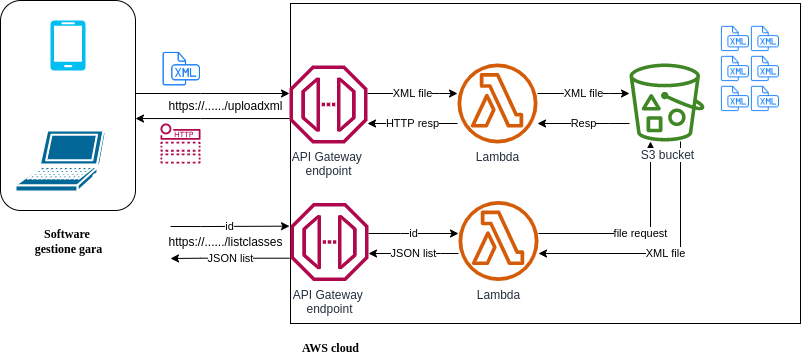

The diagram above was exported from draw.io. Its source (the exported page's mxGraphModel, read from the mxfile embedded in the PNG):
<mxGraphModel dx="1138" dy="640" grid="1" gridSize="10" guides="1" tooltips="1" connect="1" arrows="1" fold="1" page="1" pageScale="1" pageWidth="827" pageHeight="1169" math="0" shadow="0">
  <root>
    <mxCell id="0" />
    <mxCell id="1" parent="0" />
    <mxCell id="gcIQUCIKZNeS8sjtSGwb-10" value="" style="rounded=0;whiteSpace=wrap;html=1;fillColor=none;" vertex="1" parent="1">
      <mxGeometry x="290" y="220" width="510" height="320" as="geometry" />
    </mxCell>
    <mxCell id="gcIQUCIKZNeS8sjtSGwb-9" style="edgeStyle=orthogonalEdgeStyle;rounded=0;orthogonalLoop=1;jettySize=auto;html=1;" edge="1" parent="1" source="SiRsagUfJl-E6sZ2Fs3b-1" target="gcIQUCIKZNeS8sjtSGwb-2">
      <mxGeometry relative="1" as="geometry">
        <Array as="points">
          <mxPoint x="200" y="335" />
          <mxPoint x="200" y="335" />
        </Array>
      </mxGeometry>
    </mxCell>
    <mxCell id="gcIQUCIKZNeS8sjtSGwb-12" value="XML file" style="edgeStyle=orthogonalEdgeStyle;rounded=0;orthogonalLoop=1;jettySize=auto;html=1;" edge="1" parent="1" source="SiRsagUfJl-E6sZ2Fs3b-1" target="SiRsagUfJl-E6sZ2Fs3b-2">
      <mxGeometry relative="1" as="geometry">
        <Array as="points">
          <mxPoint x="439" y="310" />
          <mxPoint x="439" y="310" />
        </Array>
      </mxGeometry>
    </mxCell>
    <mxCell id="SiRsagUfJl-E6sZ2Fs3b-1" value="API Gateway &lt;br&gt;endpoint" style="sketch=0;outlineConnect=0;fontColor=#232F3E;gradientColor=none;fillColor=#B0084D;strokeColor=none;dashed=0;verticalLabelPosition=bottom;verticalAlign=top;align=center;html=1;fontSize=12;fontStyle=0;aspect=fixed;pointerEvents=1;shape=mxgraph.aws4.endpoint;" vertex="1" parent="1">
      <mxGeometry x="289" y="282" width="78" height="78" as="geometry" />
    </mxCell>
    <mxCell id="gcIQUCIKZNeS8sjtSGwb-13" value="HTTP resp" style="edgeStyle=orthogonalEdgeStyle;rounded=0;orthogonalLoop=1;jettySize=auto;html=1;" edge="1" parent="1" source="SiRsagUfJl-E6sZ2Fs3b-2" target="SiRsagUfJl-E6sZ2Fs3b-1">
      <mxGeometry relative="1" as="geometry">
        <Array as="points">
          <mxPoint x="419" y="340" />
          <mxPoint x="419" y="340" />
        </Array>
      </mxGeometry>
    </mxCell>
    <mxCell id="gcIQUCIKZNeS8sjtSGwb-14" value="XML file" style="edgeStyle=orthogonalEdgeStyle;rounded=0;orthogonalLoop=1;jettySize=auto;html=1;" edge="1" parent="1" source="SiRsagUfJl-E6sZ2Fs3b-2" target="SiRsagUfJl-E6sZ2Fs3b-3">
      <mxGeometry relative="1" as="geometry">
        <Array as="points">
          <mxPoint x="609" y="310" />
          <mxPoint x="609" y="310" />
        </Array>
      </mxGeometry>
    </mxCell>
    <mxCell id="SiRsagUfJl-E6sZ2Fs3b-2" value="Lambda" style="sketch=0;outlineConnect=0;fontColor=#232F3E;gradientColor=none;fillColor=#D45B07;strokeColor=none;dashed=0;verticalLabelPosition=bottom;verticalAlign=top;align=center;html=1;fontSize=12;fontStyle=0;aspect=fixed;pointerEvents=1;shape=mxgraph.aws4.lambda_function;" vertex="1" parent="1">
      <mxGeometry x="457" y="280" width="80" height="80" as="geometry" />
    </mxCell>
    <mxCell id="gcIQUCIKZNeS8sjtSGwb-15" value="Resp" style="edgeStyle=orthogonalEdgeStyle;rounded=0;orthogonalLoop=1;jettySize=auto;html=1;" edge="1" parent="1" source="SiRsagUfJl-E6sZ2Fs3b-3" target="SiRsagUfJl-E6sZ2Fs3b-2">
      <mxGeometry relative="1" as="geometry">
        <Array as="points">
          <mxPoint x="609" y="340" />
          <mxPoint x="609" y="340" />
        </Array>
      </mxGeometry>
    </mxCell>
    <mxCell id="gcIQUCIKZNeS8sjtSGwb-29" value="XML file" style="edgeStyle=orthogonalEdgeStyle;rounded=0;orthogonalLoop=1;jettySize=auto;html=1;" edge="1" parent="1" source="SiRsagUfJl-E6sZ2Fs3b-3" target="gcIQUCIKZNeS8sjtSGwb-27">
      <mxGeometry relative="1" as="geometry">
        <Array as="points">
          <mxPoint x="680" y="470" />
        </Array>
      </mxGeometry>
    </mxCell>
    <mxCell id="SiRsagUfJl-E6sZ2Fs3b-7" value="" style="shape=image;html=1;verticalAlign=top;verticalLabelPosition=bottom;labelBackgroundColor=#ffffff;imageAspect=0;aspect=fixed;image=https://cdn1.iconfinder.com/data/icons/hawcons/32/698693-icon-102-document-file-xml-128.png" vertex="1" parent="1">
      <mxGeometry x="160" y="265" width="40" height="40" as="geometry" />
    </mxCell>
    <mxCell id="SiRsagUfJl-E6sZ2Fs3b-8" value="" style="shape=image;html=1;verticalAlign=top;verticalLabelPosition=bottom;labelBackgroundColor=#ffffff;imageAspect=0;aspect=fixed;image=https://cdn1.iconfinder.com/data/icons/hawcons/32/698693-icon-102-document-file-xml-128.png" vertex="1" parent="1">
      <mxGeometry x="719" y="240" width="30" height="30" as="geometry" />
    </mxCell>
    <mxCell id="SiRsagUfJl-E6sZ2Fs3b-9" value="" style="shape=image;html=1;verticalAlign=top;verticalLabelPosition=bottom;labelBackgroundColor=#ffffff;imageAspect=0;aspect=fixed;image=https://cdn1.iconfinder.com/data/icons/hawcons/32/698693-icon-102-document-file-xml-128.png" vertex="1" parent="1">
      <mxGeometry x="719" y="270" width="30" height="30" as="geometry" />
    </mxCell>
    <mxCell id="SiRsagUfJl-E6sZ2Fs3b-10" value="" style="shape=image;html=1;verticalAlign=top;verticalLabelPosition=bottom;labelBackgroundColor=#ffffff;imageAspect=0;aspect=fixed;image=https://cdn1.iconfinder.com/data/icons/hawcons/32/698693-icon-102-document-file-xml-128.png" vertex="1" parent="1">
      <mxGeometry x="719" y="300" width="30" height="30" as="geometry" />
    </mxCell>
    <mxCell id="SiRsagUfJl-E6sZ2Fs3b-11" value="" style="shape=image;html=1;verticalAlign=top;verticalLabelPosition=bottom;labelBackgroundColor=#ffffff;imageAspect=0;aspect=fixed;image=https://cdn1.iconfinder.com/data/icons/hawcons/32/698693-icon-102-document-file-xml-128.png" vertex="1" parent="1">
      <mxGeometry x="749" y="240" width="30" height="30" as="geometry" />
    </mxCell>
    <mxCell id="SiRsagUfJl-E6sZ2Fs3b-12" value="" style="shape=image;html=1;verticalAlign=top;verticalLabelPosition=bottom;labelBackgroundColor=#ffffff;imageAspect=0;aspect=fixed;image=https://cdn1.iconfinder.com/data/icons/hawcons/32/698693-icon-102-document-file-xml-128.png" vertex="1" parent="1">
      <mxGeometry x="749" y="270" width="30" height="30" as="geometry" />
    </mxCell>
    <mxCell id="SiRsagUfJl-E6sZ2Fs3b-13" value="" style="shape=image;html=1;verticalAlign=top;verticalLabelPosition=bottom;labelBackgroundColor=#ffffff;imageAspect=0;aspect=fixed;image=https://cdn1.iconfinder.com/data/icons/hawcons/32/698693-icon-102-document-file-xml-128.png" vertex="1" parent="1">
      <mxGeometry x="749" y="300" width="30" height="30" as="geometry" />
    </mxCell>
    <mxCell id="gcIQUCIKZNeS8sjtSGwb-1" value="" style="group" connectable="0" vertex="1" parent="1">
      <mxGeometry y="217" width="135" height="210" as="geometry" />
    </mxCell>
    <mxCell id="gcIQUCIKZNeS8sjtSGwb-2" value="" style="rounded=1;whiteSpace=wrap;html=1;" vertex="1" parent="gcIQUCIKZNeS8sjtSGwb-1">
      <mxGeometry width="135" height="210" as="geometry" />
    </mxCell>
    <mxCell id="gcIQUCIKZNeS8sjtSGwb-3" value="" style="verticalLabelPosition=bottom;html=1;verticalAlign=top;align=center;strokeColor=none;fillColor=#00BEF2;shape=mxgraph.azure.mobile;pointerEvents=1;" vertex="1" parent="gcIQUCIKZNeS8sjtSGwb-1">
      <mxGeometry x="50" y="20" width="35" height="50" as="geometry" />
    </mxCell>
    <mxCell id="gcIQUCIKZNeS8sjtSGwb-4" value="" style="shape=mxgraph.cisco.computers_and_peripherals.laptop;html=1;pointerEvents=1;dashed=0;fillColor=#036897;strokeColor=#ffffff;strokeWidth=2;verticalLabelPosition=bottom;verticalAlign=top;align=center;outlineConnect=0;" vertex="1" parent="gcIQUCIKZNeS8sjtSGwb-1">
      <mxGeometry x="15" y="130" width="90" height="61" as="geometry" />
    </mxCell>
    <mxCell id="gcIQUCIKZNeS8sjtSGwb-5" value="Software &lt;br&gt;gestione gara" style="text;html=1;resizable=0;autosize=1;align=center;verticalAlign=middle;points=[];fillColor=none;strokeColor=none;rounded=0;fontFamily=rubik;fontSource=https%3A%2F%2Ffonts.googleapis.com%2Fcss%3Ffamily%3Drubik;fontStyle=1" vertex="1" parent="1">
      <mxGeometry x="27.5" y="442.5" width="80" height="30" as="geometry" />
    </mxCell>
    <mxCell id="gcIQUCIKZNeS8sjtSGwb-8" style="edgeStyle=orthogonalEdgeStyle;rounded=0;orthogonalLoop=1;jettySize=auto;html=1;" edge="1" parent="1" source="gcIQUCIKZNeS8sjtSGwb-2" target="SiRsagUfJl-E6sZ2Fs3b-1">
      <mxGeometry relative="1" as="geometry">
        <Array as="points">
          <mxPoint x="200" y="310" />
          <mxPoint x="200" y="310" />
        </Array>
      </mxGeometry>
    </mxCell>
    <mxCell id="gcIQUCIKZNeS8sjtSGwb-17" value="" style="sketch=0;outlineConnect=0;fontColor=#232F3E;gradientColor=none;fillColor=#B0084D;strokeColor=none;dashed=0;verticalLabelPosition=bottom;verticalAlign=top;align=center;html=1;fontSize=12;fontStyle=0;aspect=fixed;pointerEvents=1;shape=mxgraph.aws4.http_notification;" vertex="1" parent="1">
      <mxGeometry x="160" y="340" width="40" height="40" as="geometry" />
    </mxCell>
    <mxCell id="gcIQUCIKZNeS8sjtSGwb-18" value="https://....../uploadxml" style="text;html=1;align=center;verticalAlign=middle;resizable=0;points=[];autosize=1;strokeColor=none;fillColor=none;" vertex="1" parent="1">
      <mxGeometry x="160" y="313" width="130" height="20" as="geometry" />
    </mxCell>
    <mxCell id="gcIQUCIKZNeS8sjtSGwb-31" value="id" style="edgeStyle=orthogonalEdgeStyle;rounded=0;orthogonalLoop=1;jettySize=auto;html=1;" edge="1" parent="1" source="gcIQUCIKZNeS8sjtSGwb-26" target="gcIQUCIKZNeS8sjtSGwb-27">
      <mxGeometry relative="1" as="geometry">
        <Array as="points">
          <mxPoint x="400" y="450" />
          <mxPoint x="400" y="450" />
        </Array>
      </mxGeometry>
    </mxCell>
    <mxCell id="gcIQUCIKZNeS8sjtSGwb-26" value="API Gateway &lt;br&gt;endpoint" style="sketch=0;outlineConnect=0;fontColor=#232F3E;gradientColor=none;fillColor=#B0084D;strokeColor=none;dashed=0;verticalLabelPosition=bottom;verticalAlign=top;align=center;html=1;fontSize=12;fontStyle=0;aspect=fixed;pointerEvents=1;shape=mxgraph.aws4.endpoint;" vertex="1" parent="1">
      <mxGeometry x="290" y="419.5" width="78" height="78" as="geometry" />
    </mxCell>
    <mxCell id="gcIQUCIKZNeS8sjtSGwb-28" value="file request" style="edgeStyle=orthogonalEdgeStyle;rounded=0;orthogonalLoop=1;jettySize=auto;html=1;" edge="1" parent="1" source="gcIQUCIKZNeS8sjtSGwb-27" target="SiRsagUfJl-E6sZ2Fs3b-3">
      <mxGeometry relative="1" as="geometry">
        <Array as="points">
          <mxPoint x="650" y="450" />
        </Array>
      </mxGeometry>
    </mxCell>
    <mxCell id="gcIQUCIKZNeS8sjtSGwb-30" value="JSON list" style="edgeStyle=orthogonalEdgeStyle;rounded=0;orthogonalLoop=1;jettySize=auto;html=1;" edge="1" parent="1" source="gcIQUCIKZNeS8sjtSGwb-27" target="gcIQUCIKZNeS8sjtSGwb-26">
      <mxGeometry relative="1" as="geometry">
        <Array as="points">
          <mxPoint x="440" y="470" />
          <mxPoint x="440" y="470" />
        </Array>
      </mxGeometry>
    </mxCell>
    <mxCell id="gcIQUCIKZNeS8sjtSGwb-27" value="Lambda" style="sketch=0;outlineConnect=0;fontColor=#232F3E;gradientColor=none;fillColor=#D45B07;strokeColor=none;dashed=0;verticalLabelPosition=bottom;verticalAlign=top;align=center;html=1;fontSize=12;fontStyle=0;aspect=fixed;pointerEvents=1;shape=mxgraph.aws4.lambda_function;" vertex="1" parent="1">
      <mxGeometry x="458" y="417.5" width="80" height="80" as="geometry" />
    </mxCell>
    <mxCell id="gcIQUCIKZNeS8sjtSGwb-32" value="id" style="edgeStyle=orthogonalEdgeStyle;rounded=0;orthogonalLoop=1;jettySize=auto;html=1;" edge="1" parent="1">
      <mxGeometry relative="1" as="geometry">
        <mxPoint x="170" y="443" as="sourcePoint" />
        <mxPoint x="289" y="442.65999999999997" as="targetPoint" />
        <Array as="points">
          <mxPoint x="200" y="442.65999999999997" />
          <mxPoint x="200" y="442.65999999999997" />
        </Array>
      </mxGeometry>
    </mxCell>
    <mxCell id="gcIQUCIKZNeS8sjtSGwb-33" value="https://....../listclasses" style="text;html=1;align=center;verticalAlign=middle;resizable=0;points=[];autosize=1;strokeColor=none;fillColor=none;" vertex="1" parent="1">
      <mxGeometry x="160" y="448.65999999999997" width="130" height="20" as="geometry" />
    </mxCell>
    <mxCell id="gcIQUCIKZNeS8sjtSGwb-34" value="JSON list" style="edgeStyle=orthogonalEdgeStyle;rounded=0;orthogonalLoop=1;jettySize=auto;html=1;" edge="1" parent="1">
      <mxGeometry relative="1" as="geometry">
        <mxPoint x="289" y="474.69999999999993" as="sourcePoint" />
        <mxPoint x="170" y="475" as="targetPoint" />
        <Array as="points">
          <mxPoint x="200" y="474.65999999999997" />
          <mxPoint x="200" y="474.65999999999997" />
        </Array>
      </mxGeometry>
    </mxCell>
    <mxCell id="gcIQUCIKZNeS8sjtSGwb-35" value="AWS cloud" style="text;html=1;resizable=0;autosize=1;align=center;verticalAlign=middle;points=[];fillColor=none;strokeColor=none;rounded=0;fontFamily=rubik;fontSource=https%3A%2F%2Ffonts.googleapis.com%2Fcss%3Ffamily%3Drubik;fontStyle=1" vertex="1" parent="1">
      <mxGeometry x="295" y="555" width="70" height="20" as="geometry" />
    </mxCell>
    <mxCell id="SiRsagUfJl-E6sZ2Fs3b-3" value="S3 bucket" style="sketch=0;outlineConnect=0;fontColor=#232F3E;gradientColor=none;fillColor=#3F8624;strokeColor=none;dashed=0;verticalLabelPosition=bottom;verticalAlign=top;align=center;html=1;fontSize=12;fontStyle=0;aspect=fixed;pointerEvents=1;shape=mxgraph.aws4.bucket_with_objects;labelBackgroundColor=default;" vertex="1" parent="1">
      <mxGeometry x="629" y="280" width="75" height="78" as="geometry" />
    </mxCell>
  </root>
</mxGraphModel>